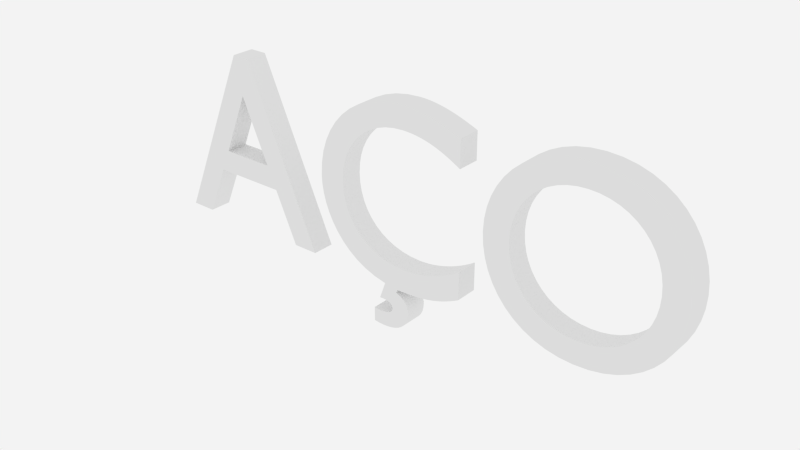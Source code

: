 # Source: Aco.blend  (saved by Blender 2.63.0; exported with 4.5.12 LTS)
import bpy
from mathutils import Matrix  # noqa: F401  (used for matrix-valued properties, if any)

bpy.ops.wm.read_factory_settings(use_empty=True)
scene = bpy.context.scene
scene.name = 'Scene'

# ---- collections
col_collection_12 = bpy.data.collections.new('Collection 12'); scene.collection.children.link(col_collection_12)

# ---- materials (node trees are filled in below, after node groups)
mat_estrutura = bpy.data.materials.new('Estrutura')
mat_estrutura.alpha_threshold = 0.0
mat_estrutura.roughness = 0.5
mat_estrutura.line_color = (0.0, 0.0, 0.0, 1.0)

# ---- material node trees
mat_estrutura.use_nodes = True; mat_estrutura.node_tree.nodes.clear()
_N = mat_estrutura.node_tree.nodes; _L = mat_estrutura.node_tree.links
n0 = _N.new('ShaderNodeOutputMaterial'); n0.name = 'Material Output'; n0.location = (300, 300)
n0.width = 120
n1 = _N.new('ShaderNodeBsdfDiffuse'); n1.name = 'Diffuse BSDF'; n1.location = (10, 300)
_L.new(n1.outputs[0], n0.inputs[0])
n0.is_active_output = True

# ---- world
world_world = bpy.data.worlds.new('World'); scene.world = world_world
world_world.color = (0.8971, 0.8971, 0.8971)
world_world.use_sun_shadow = False
world_world.sun_shadow_jitter_overblur = 0.0
world_world.cycles.sampling_method = 'MANUAL'
world_world.cycles.sample_map_resolution = 256

# ---- curves / text
txt_text_004 = bpy.data.curves.new('Text.004', 'FONT')
txt_text_004.dimensions = '2D'
txt_text_004.body = 'AÇO'
txt_text_004.materials.append(mat_estrutura)
txt_text_004.use_path_clamp = True
txt_text_004.bevel_resolution = 0

# ---- objects
ob_text_001 = bpy.data.objects.new('Text.001', txt_text_004)

# ---- transforms, parenting, visibility, modifiers, constraints
ob_text_001.location = (-0.3102, 0.001864, -0.09721)
ob_text_001.rotation_euler = (1.571, -0.0, 0.0)
ob_text_001.scale = (0.2714, 0.2714, 0.2714)
ob_text_001.lineart.crease_threshold = 0.0
_m = ob_text_001.modifiers.new('Solidify', 'SOLIDIFY')
_m.thickness = 0.08873
_m.nonmanifold_thickness_mode = 'FIXED'
_m.nonmanifold_merge_threshold = 0.0003

# ---- collection membership
col_collection_12.objects.link(ob_text_001)

# ---- scene / render settings (as saved in the file)
scene.frame_start = 1; scene.frame_end = 250; scene.frame_set(0)
scene.render.engine = 'CYCLES'
scene.render.image_settings.compression = 0
scene.render.dither_intensity = 0.0
scene.render.film_transparent = True
scene.render.bake_margin = 2
scene.render.bake_bias = 0.0
scene.cycles.use_denoising = False
scene.cycles.samples = 500
scene.cycles.sampling_pattern = 'TABULATED_SOBOL'
scene.cycles.light_sampling_threshold = 0.0
scene.cycles.use_adaptive_sampling = False
scene.cycles.use_light_tree = False
scene.cycles.blur_glossy = 0.0
scene.cycles.volume_bounces = 1
scene.cycles.pixel_filter_type = 'GAUSSIAN'
scene.cycles.sample_clamp_indirect = 0.0
scene.view_settings.view_transform = 'Standard'
bpy.context.view_layer.update()

# ---- added for rendering (the .blend has no active camera): camera
cam_auto = bpy.data.cameras.new('AutoCamera')
cam_auto.lens = 50.0
cam_auto.sensor_width = 36.0
cam_auto.clip_end = 1000.0
ob_auto_camera = bpy.data.objects.new('AutoCamera', cam_auto)
scene.collection.objects.link(ob_auto_camera)
ob_auto_camera.location = (0.565832, -0.698788, 0.438137)
ob_auto_camera.rotation_euler = (1.09748, -7.21219e-08, 0.694738)
scene.camera = ob_auto_camera
bpy.context.view_layer.update()
